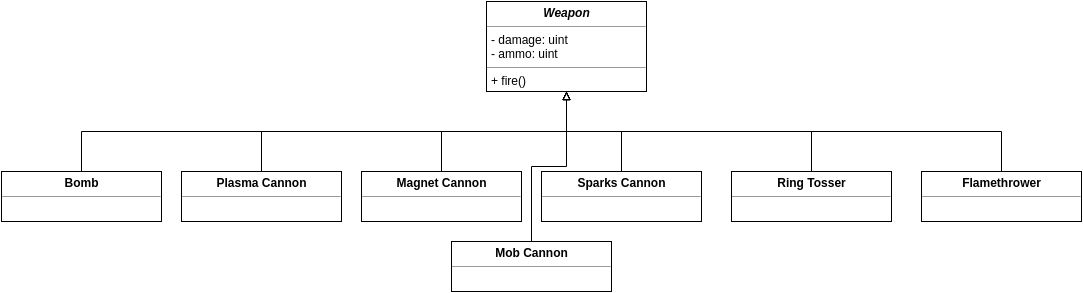

The diagram above was exported from draw.io. Its source (the exported page's mxGraphModel, read from the mxfile embedded in the PNG):
<mxGraphModel dx="1430" dy="722" grid="1" gridSize="10" guides="1" tooltips="1" connect="1" arrows="1" fold="1" page="1" pageScale="1" pageWidth="1169" pageHeight="826" background="#ffffff" math="0" shadow="0">
  <root>
    <mxCell id="0" />
    <mxCell id="1" parent="0" />
    <mxCell id="15" style="edgeStyle=orthogonalEdgeStyle;rounded=0;html=1;exitX=0.5;exitY=1;entryX=0.5;entryY=0;startArrow=block;startFill=0;endArrow=none;endFill=0;endSize=11;jettySize=auto;orthogonalLoop=1;fontSize=23;fontColor=none;" edge="1" parent="1" source="10" target="11">
      <mxGeometry relative="1" as="geometry" />
    </mxCell>
    <mxCell id="16" style="edgeStyle=orthogonalEdgeStyle;rounded=0;html=1;exitX=0.5;exitY=1;entryX=0.5;entryY=0;startArrow=block;startFill=0;endArrow=none;endFill=0;endSize=11;jettySize=auto;orthogonalLoop=1;fontSize=23;fontColor=none;" edge="1" parent="1" source="10" target="13">
      <mxGeometry relative="1" as="geometry" />
    </mxCell>
    <mxCell id="18" style="edgeStyle=orthogonalEdgeStyle;rounded=0;html=1;exitX=0.5;exitY=1;entryX=0.5;entryY=0;startArrow=block;startFill=0;endArrow=none;endFill=0;endSize=11;jettySize=auto;orthogonalLoop=1;fontSize=23;fontColor=none;" edge="1" parent="1" source="10" target="17">
      <mxGeometry relative="1" as="geometry" />
    </mxCell>
    <mxCell id="20" style="edgeStyle=orthogonalEdgeStyle;rounded=0;html=1;exitX=0.5;exitY=1;entryX=0.5;entryY=0;startArrow=block;startFill=0;endArrow=none;endFill=0;endSize=11;jettySize=auto;orthogonalLoop=1;fontSize=23;fontColor=none;" edge="1" parent="1" source="10" target="19">
      <mxGeometry relative="1" as="geometry" />
    </mxCell>
    <mxCell id="22" style="edgeStyle=orthogonalEdgeStyle;rounded=0;html=1;exitX=0.5;exitY=1;entryX=0.5;entryY=0;startArrow=block;startFill=0;endArrow=none;endFill=0;endSize=11;jettySize=auto;orthogonalLoop=1;fontSize=23;fontColor=none;" edge="1" parent="1" source="10" target="21">
      <mxGeometry relative="1" as="geometry" />
    </mxCell>
    <mxCell id="24" style="edgeStyle=orthogonalEdgeStyle;rounded=0;html=1;exitX=0.5;exitY=1;entryX=0.5;entryY=0;startArrow=block;startFill=0;endArrow=none;endFill=0;endSize=11;jettySize=auto;orthogonalLoop=1;fontSize=23;fontColor=none;" edge="1" parent="1" source="10" target="23">
      <mxGeometry relative="1" as="geometry" />
    </mxCell>
    <mxCell id="26" style="edgeStyle=orthogonalEdgeStyle;rounded=0;html=1;exitX=0.5;exitY=1;startArrow=block;startFill=0;endArrow=none;endFill=0;endSize=11;jettySize=auto;orthogonalLoop=1;fontSize=23;fontColor=none;" edge="1" parent="1" source="10">
      <mxGeometry relative="1" as="geometry">
        <mxPoint x="550" y="280" as="targetPoint" />
      </mxGeometry>
    </mxCell>
    <mxCell id="10" value="&lt;p style=&quot;margin: 0px ; margin-top: 4px ; text-align: center&quot;&gt;&lt;b&gt;&lt;i&gt;Weapon&lt;/i&gt;&lt;/b&gt;&lt;/p&gt;&lt;hr size=&quot;1&quot;&gt;&lt;p style=&quot;margin: 0px ; margin-left: 4px&quot;&gt;- damage: uint&lt;/p&gt;&lt;p style=&quot;margin: 0px ; margin-left: 4px&quot;&gt;- ammo: uint&lt;/p&gt;&lt;hr size=&quot;1&quot;&gt;&lt;p style=&quot;margin: 0px ; margin-left: 4px&quot;&gt;+ fire()&lt;/p&gt;" style="verticalAlign=top;align=left;overflow=fill;fontSize=12;fontFamily=Helvetica;html=1;rounded=0;glass=1;fillColor=none;" vertex="1" parent="1">
      <mxGeometry x="505" y="40" width="160" height="90" as="geometry" />
    </mxCell>
    <mxCell id="11" value="&lt;p style=&quot;margin: 0px ; margin-top: 4px ; text-align: center&quot;&gt;&lt;b&gt;Plasma Cannon&lt;/b&gt;&lt;/p&gt;&lt;hr size=&quot;1&quot;&gt;&lt;p style=&quot;margin: 0px ; margin-left: 4px&quot;&gt;&lt;/p&gt;&lt;p style=&quot;margin: 0px ; margin-left: 4px&quot;&gt;&lt;br&gt;&lt;/p&gt;" style="verticalAlign=top;align=left;overflow=fill;fontSize=12;fontFamily=Helvetica;html=1;rounded=0;glass=1;fillColor=none;" vertex="1" parent="1">
      <mxGeometry x="200" y="210" width="160" height="50" as="geometry" />
    </mxCell>
    <mxCell id="13" value="&lt;p style=&quot;margin: 0px ; margin-top: 4px ; text-align: center&quot;&gt;&lt;b&gt;Bomb&lt;/b&gt;&lt;/p&gt;&lt;hr size=&quot;1&quot;&gt;&lt;p style=&quot;margin: 0px ; margin-left: 4px&quot;&gt;&lt;/p&gt;&lt;p style=&quot;margin: 0px ; margin-left: 4px&quot;&gt;&lt;br&gt;&lt;/p&gt;" style="verticalAlign=top;align=left;overflow=fill;fontSize=12;fontFamily=Helvetica;html=1;rounded=0;glass=1;fillColor=none;" vertex="1" parent="1">
      <mxGeometry x="20" y="210" width="160" height="50" as="geometry" />
    </mxCell>
    <mxCell id="17" value="&lt;p style=&quot;margin: 0px ; margin-top: 4px ; text-align: center&quot;&gt;&lt;b&gt;Magnet Cannon&lt;/b&gt;&lt;/p&gt;&lt;hr size=&quot;1&quot;&gt;&lt;p style=&quot;margin: 0px ; margin-left: 4px&quot;&gt;&lt;/p&gt;&lt;p style=&quot;margin: 0px ; margin-left: 4px&quot;&gt;&lt;br&gt;&lt;/p&gt;" style="verticalAlign=top;align=left;overflow=fill;fontSize=12;fontFamily=Helvetica;html=1;rounded=0;glass=1;fillColor=none;" vertex="1" parent="1">
      <mxGeometry x="380" y="210" width="160" height="50" as="geometry" />
    </mxCell>
    <mxCell id="19" value="&lt;p style=&quot;margin: 0px ; margin-top: 4px ; text-align: center&quot;&gt;&lt;b&gt;Sparks Cannon&lt;/b&gt;&lt;/p&gt;&lt;hr size=&quot;1&quot;&gt;&lt;p style=&quot;margin: 0px ; margin-left: 4px&quot;&gt;&lt;/p&gt;&lt;p style=&quot;margin: 0px ; margin-left: 4px&quot;&gt;&lt;br&gt;&lt;/p&gt;" style="verticalAlign=top;align=left;overflow=fill;fontSize=12;fontFamily=Helvetica;html=1;rounded=0;glass=1;fillColor=none;" vertex="1" parent="1">
      <mxGeometry x="560" y="210" width="160" height="50" as="geometry" />
    </mxCell>
    <mxCell id="21" value="&lt;p style=&quot;margin: 0px ; margin-top: 4px ; text-align: center&quot;&gt;&lt;b&gt;Ring Tosser&lt;/b&gt;&lt;/p&gt;&lt;hr size=&quot;1&quot;&gt;&lt;p style=&quot;margin: 0px ; margin-left: 4px&quot;&gt;&lt;/p&gt;&lt;p style=&quot;margin: 0px ; margin-left: 4px&quot;&gt;&lt;br&gt;&lt;/p&gt;" style="verticalAlign=top;align=left;overflow=fill;fontSize=12;fontFamily=Helvetica;html=1;rounded=0;glass=1;fillColor=none;" vertex="1" parent="1">
      <mxGeometry x="750" y="210" width="160" height="50" as="geometry" />
    </mxCell>
    <mxCell id="23" value="&lt;p style=&quot;margin: 0px ; margin-top: 4px ; text-align: center&quot;&gt;&lt;b&gt;Flamethrower&lt;/b&gt;&lt;/p&gt;&lt;hr size=&quot;1&quot;&gt;&lt;p style=&quot;margin: 0px ; margin-left: 4px&quot;&gt;&lt;/p&gt;&lt;p style=&quot;margin: 0px ; margin-left: 4px&quot;&gt;&lt;br&gt;&lt;/p&gt;" style="verticalAlign=top;align=left;overflow=fill;fontSize=12;fontFamily=Helvetica;html=1;rounded=0;glass=1;fillColor=none;" vertex="1" parent="1">
      <mxGeometry x="940" y="210" width="160" height="50" as="geometry" />
    </mxCell>
    <mxCell id="27" value="&lt;p style=&quot;margin: 0px ; margin-top: 4px ; text-align: center&quot;&gt;&lt;b&gt;Mob Cannon&lt;/b&gt;&lt;/p&gt;&lt;hr size=&quot;1&quot;&gt;&lt;p style=&quot;margin: 0px ; margin-left: 4px&quot;&gt;&lt;/p&gt;&lt;p style=&quot;margin: 0px ; margin-left: 4px&quot;&gt;&lt;br&gt;&lt;/p&gt;" style="verticalAlign=top;align=left;overflow=fill;fontSize=12;fontFamily=Helvetica;html=1;rounded=0;glass=1;fillColor=none;" vertex="1" parent="1">
      <mxGeometry x="470" y="280" width="160" height="50" as="geometry" />
    </mxCell>
  </root>
</mxGraphModel>